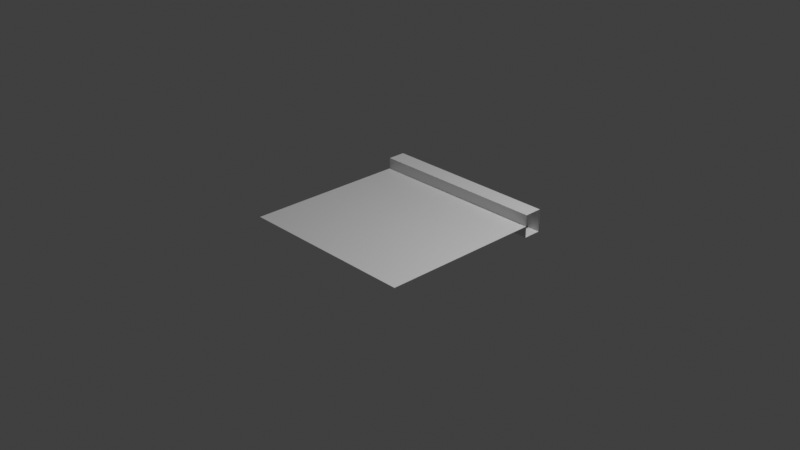 # Source: multidecor_window_segment_3.blend  (saved by Blender 3.0.42; exported with 4.5.12 LTS)
import bpy
from mathutils import Matrix  # noqa: F401  (used for matrix-valued properties, if any)

bpy.ops.wm.read_factory_settings(use_empty=True)
scene = bpy.context.scene
scene.name = 'Scene'

# ---- collections
col_collection = bpy.data.collections.new('Collection'); scene.collection.children.link(col_collection)

# ---- materials (node trees are filled in below, after node groups)
mat_material = bpy.data.materials.new('Material')
mat_material.alpha_threshold = 0.0
mat_material.use_transparent_shadow = False
mat_material.line_color = (0.0, 0.0, 0.0, 1.0)
mat_material_001 = bpy.data.materials.new('Material.001')
mat_material_001.use_transparent_shadow = False

# ---- material node trees
mat_material.use_nodes = True; mat_material.node_tree.nodes.clear()
_N = mat_material.node_tree.nodes; _L = mat_material.node_tree.links
n0 = _N.new('ShaderNodeOutputMaterial'); n0.name = 'Material Output'; n0.location = (300, 300)
n1 = _N.new('ShaderNodeBsdfPrincipled'); n1.name = 'Principled BSDF'; n1.location = (10, 300)
n1.distribution = 'GGX'
n1.subsurface_method = 'RANDOM_WALK_SKIN'
n1.inputs[2].default_value = 0.4
n1.inputs[3].default_value = 1.45
n1.inputs[27].default_value = (0.0, 0.0, 0.0, 1.0)
n1.inputs[28].default_value = 1.0
_L.new(n1.outputs[0], n0.inputs[0])
n0.is_active_output = True
mat_material_001.use_nodes = True; mat_material_001.node_tree.nodes.clear()
_N = mat_material_001.node_tree.nodes; _L = mat_material_001.node_tree.links
n0 = _N.new('ShaderNodeBsdfPrincipled'); n0.name = 'Principled BSDF'; n0.location = (10, 300)
n0.distribution = 'GGX'
n0.subsurface_method = 'RANDOM_WALK_SKIN'
n0.inputs[3].default_value = 1.45
n0.inputs[27].default_value = (0.0, 0.0, 0.0, 1.0)
n0.inputs[28].default_value = 1.0
n1 = _N.new('ShaderNodeOutputMaterial'); n1.name = 'Material Output'; n1.location = (300, 300)
_L.new(n0.outputs[0], n1.inputs[0])
n1.is_active_output = True

# ---- world
world_world = bpy.data.worlds.new('World'); scene.world = world_world
world_world.use_nodes = True; world_world.node_tree.nodes.clear()
_N = world_world.node_tree.nodes; _L = world_world.node_tree.links
n0 = _N.new('ShaderNodeOutputWorld'); n0.name = 'World Output'; n0.location = (300, 300)
n1 = _N.new('ShaderNodeBackground'); n1.name = 'Background'; n1.location = (10, 300)
n1.inputs[0].default_value = (0.05088, 0.05088, 0.05088, 1.0)
_L.new(n1.outputs[0], n0.inputs[0])
n0.is_active_output = True
world_world.color = (0.05088, 0.05088, 0.05088)
world_world.use_sun_shadow = False
world_world.sun_shadow_jitter_overblur = 0.0

# ---- cameras
cam_camera = bpy.data.cameras.new('Camera')
cam_camera.clip_end = 100.0
cam_camera.ortho_scale = 7.314

# ---- lights
light_light = bpy.data.lights.new('Light', 'POINT')
light_light.transmission_factor = 0.0
light_light.energy = 1000.0
light_light.shadow_soft_size = 0.1
light_light.shadow_maximum_resolution = 0.006
light_light.use_absolute_resolution = True

# ---- meshes
me_cube = bpy.data.meshes.new('Cube')
me_cube.from_pydata([(1.0, 1.0, 0.125), (1.0, 1.0, -0.125), (-1.0, 1.0, 0.125), (-1.0, 1.0, -0.125), (1.0, 0.8, 0.125), (1.0, 0.8, -0.125), (-1.0, 0.8, 0.125), (-1.0, 0.8, -0.125), (-1.0, 0.8, 5.96e-08), (1.0, -1.0, 0.0), (-1.0, -1.0, 0.0), (1.0, 0.8, 5.96e-08)], [], [(2, 0, 1, 3), (8, 11, 5, 7), (1, 5, 7, 3), (2, 6, 4, 0), (6, 4, 11, 8), (11, 9, 10, 8)])
me_cube.polygons.foreach_set('material_index', [0, 0, 0, 0, 0, 1])
_uv = me_cube.uv_layers.new(name='UVMap')
_uv.uv.foreach_set('vector', [0.0001411, 0.3817, 0.526, 0.3817, 0.526, 0.3817, 0.0001411, 0.3817, 0.0001413, 0.9733, 0.526, 0.9733, 0.526, 0.9733, 0.0001413, 0.9733, 0.526, 0.9075, 0.526, 0.9075, 0.0001416, 0.9075, 0.0001416, 0.9075, 0.0001409, 0.3159, 0.000141, 0.3159, 0.526, 0.3159, 0.526, 0.3159, 0.0001411, 0.7366, 0.526, 0.7366, 0.526, 0.7366, 0.0001411, 0.7366, 0.000125, 0.5556, 0.000125, 0.5556, 0.9999, 0.5556, 0.9999, 0.5556])
me_cube.materials.append(mat_material)
me_cube.materials.append(mat_material_001)
me_cube.use_remesh_preserve_volume = False
me_cube.use_remesh_preserve_attributes = False
me_cube.use_mirror_vertex_groups = False
me_cube.update()

# ---- objects
ob_cube = bpy.data.objects.new('Cube', me_cube)
ob_light = bpy.data.objects.new('Light', light_light)
ob_camera = bpy.data.objects.new('Camera', cam_camera)

# ---- transforms, parenting, visibility, modifiers, constraints
ob_cube.location = (0.0, 0.0, 0.0)
ob_cube.lock_rotations_4d = False
ob_cube.empty_display_type = 'ARROWS'
ob_cube.lineart.crease_threshold = 0.0
ob_light.location = (4.076, 1.005, 5.904)
ob_light.rotation_euler = (0.6503, 0.05522, 1.866)
ob_light.lock_rotations_4d = False
ob_light.empty_display_type = 'ARROWS'
ob_light.color = (0.0, 0.0, 0.0, 0.0)
ob_light.lineart.crease_threshold = 0.0
ob_camera.location = (7.359, -6.926, 4.958)
ob_camera.rotation_euler = (1.109, 0.0, 0.8149)
ob_camera.lock_rotations_4d = False
ob_camera.empty_display_type = 'ARROWS'
ob_camera.color = (0.0, 0.0, 0.0, 0.0)
ob_camera.display_type = 'WIRE'
ob_camera.lineart.crease_threshold = 0.0

# ---- collection membership
col_collection.objects.link(ob_cube)
col_collection.objects.link(ob_light)
col_collection.objects.link(ob_camera)

# ---- scene / render settings (as saved in the file)
scene.camera = ob_camera
scene.frame_start = 1; scene.frame_end = 250; scene.frame_set(1)
scene.render.engine = 'BLENDER_EEVEE_NEXT'
scene.cycles.sampling_pattern = 'TABULATED_SOBOL'
scene.cycles.use_light_tree = False
scene.view_settings.view_transform = 'Standard'
bpy.context.view_layer.update()
